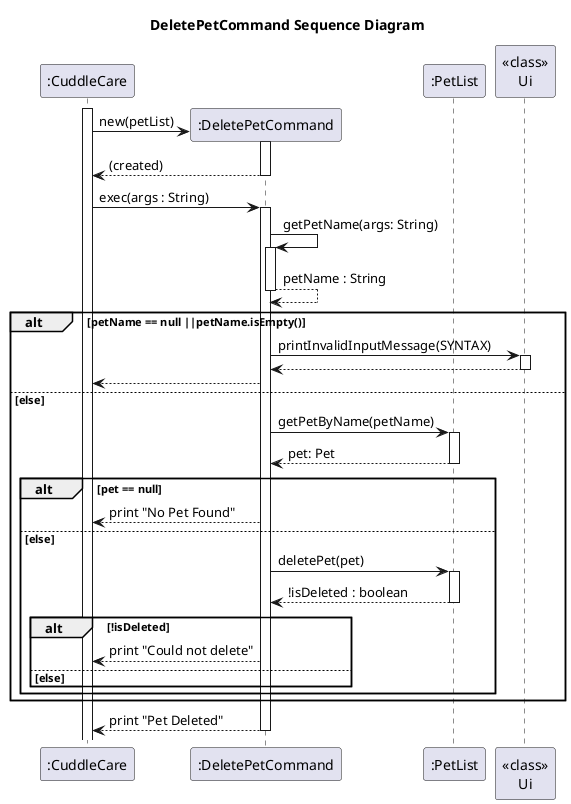

The diagram above was rendered by PlantUML. Its source (embedded in the PNG):
@startuml
title DeletePetCommand Sequence Diagram

participant ":CuddleCare" as CuddleCare
participant ":DeletePetCommand" as DeletePetCommand
participant ":PetList" as PetList
participant "<<class>>\nUi" as Ui

activate CuddleCare

' Constructor
CuddleCare -> DeletePetCommand** : new(petList)
activate DeletePetCommand
return (created)

' Exec Method
CuddleCare -> DeletePetCommand : exec(args : String)
activate DeletePetCommand

' getPetName Method
DeletePetCommand -> DeletePetCommand : getPetName(args: String)
activate DeletePetCommand
return petName : String

' if input was invalid
alt petName == null ||petName.isEmpty()
    DeletePetCommand -> Ui : printInvalidInputMessage(SYNTAX)
    activate Ui
    return
    DeletePetCommand --> CuddleCare

else else
    DeletePetCommand -> PetList : getPetByName(petName)
    activate PetList
    return pet: Pet

    ' if invalid pet
    alt pet == null
        DeletePetCommand --> CuddleCare : print "No Pet Found"

    else else
        DeletePetCommand -> PetList : deletePet(pet)
        activate PetList
        return !isDeleted : boolean

        ' if some error in deleting the pet
        alt !isDeleted
            DeletePetCommand --> CuddleCare : print "Could not delete"

        else else

        end


    end

end
' happy path
            return print "Pet Deleted"

@enduml